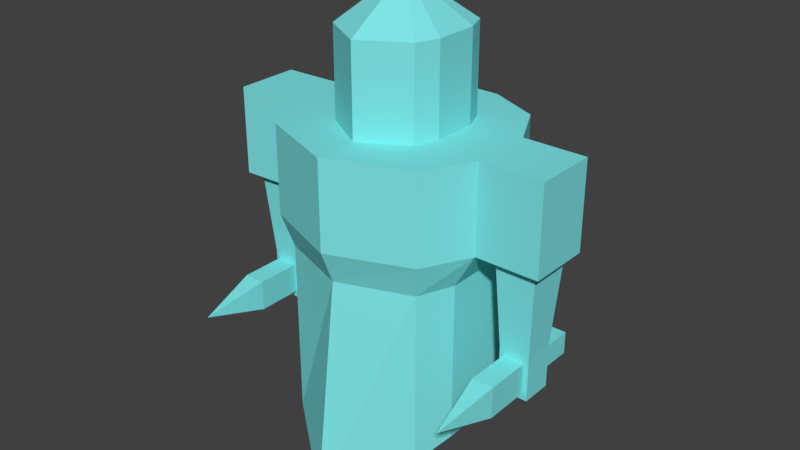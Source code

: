 # Source: Rogue.blend  (saved by Blender 2.79.0; exported with 4.5.12 LTS)
import bpy
from mathutils import Matrix  # noqa: F401  (used for matrix-valued properties, if any)

bpy.ops.wm.read_factory_settings(use_empty=True)
scene = bpy.context.scene
scene.name = 'Scene'

# ---- collections
col_collection_1 = bpy.data.collections.new('Collection 1'); scene.collection.children.link(col_collection_1)

# ---- materials (node trees are filled in below, after node groups)
mat_base = bpy.data.materials.new('base')
mat_base.alpha_threshold = 0.0
mat_base.use_transparent_shadow = False
mat_base.diffuse_color = (0.2178, 0.7908, 0.8, 1.0)
mat_base.roughness = 0.5

# ---- material node trees

# ---- world
world_world = bpy.data.worlds.new('World'); scene.world = world_world
world_world.color = (0.05088, 0.05088, 0.05088)
world_world.use_sun_shadow = False
world_world.sun_shadow_jitter_overblur = 0.0
world_world.cycles.sampling_method = 'MANUAL'

# ---- meshes
me_cube = bpy.data.meshes.new('Cube')
me_cube.from_pydata([(0.3024, -1.212, 1.247), (1.202, -0.8621, 1.247), (0.002439, 1.208, 1.247), (-0.5976, 0.9379, 1.247), (-0.5976, -0.8621, 1.247), (1.478, 0.3964, 1.247), (1.202, 0.9379, 1.247), (0.6024, 1.208, 1.247), (-0.8724, -0.3224, 1.247), (-0.8724, 0.3976, 1.247), (1.478, -0.3236, 1.247), (0.6024, 1.208, 0.2475), (1.202, 0.9379, 0.2475), (-0.5976, 0.9379, 0.2475), (0.002439, 1.208, 0.2475), (-0.8724, -0.3224, 0.2475), (-0.8724, 0.3976, 0.2475), (0.3024, -1.212, 0.2475), (-0.5976, -0.8621, 0.2475), (1.478, -0.3236, 0.2475), (1.202, -0.8621, 0.2475), (1.478, 0.3964, 0.2475), (-1.606, 0.3709, 1.247), (-1.606, -0.3491, 1.247), (-1.606, -0.3491, 0.2475), (-1.606, 0.3709, 0.2475), (2.197, -0.3308, 1.247), (2.197, 0.3892, 1.247), (2.197, -0.3308, 0.2475), (2.197, 0.3892, 0.2475), (-1.006, -0.2411, 0.2475), (-1.006, 0.2629, 0.2475), (-1.5, -0.2411, 0.2475), (-1.5, 0.2629, 0.2475), (1.646, 0.2812, 0.2475), (1.646, -0.2228, 0.2475), (2.099, 0.2812, 0.2475), (2.099, -0.2228, 0.2475), (-1.08, -0.1655, -0.7525), (-1.08, 0.1873, -0.7525), (-1.426, -0.1655, -0.7525), (-1.426, 0.1873, -0.7525), (1.703, -0.1655, -0.7525), (1.703, 0.1873, -0.7525), (2.049, -0.1655, -0.7525), (2.049, 0.1873, -0.7525), (-1.08, -0.1655, -1.253), (-1.08, 0.1873, -1.253), (-1.426, -0.1655, -1.253), (-1.426, 0.1873, -1.253), (1.703, -0.1655, -1.253), (1.703, 0.1873, -1.253), (2.049, -0.1655, -1.253), (2.049, 0.1873, -1.253), (0.3024, -0.7257, 1.247), (0.8024, -0.4257, 1.247), (0.1358, 0.7243, 1.247), (-0.1976, 0.5743, 1.247), (-0.1976, -0.4257, 1.247), (0.9024, 0.3243, 1.247), (0.8024, 0.5743, 1.247), (0.4691, 0.7243, 1.247), (-0.2976, -0.1757, 1.247), (-0.2976, 0.3243, 1.247), (0.9024, -0.1757, 1.247), (0.3024, -0.7257, 2.247), (0.8024, -0.4257, 2.247), (0.1358, 0.7243, 2.247), (-0.1976, 0.5743, 2.247), (-0.1976, -0.4257, 2.247), (0.9024, 0.3243, 2.247), (0.8024, 0.5743, 2.247), (0.4691, 0.7243, 2.247), (-0.2976, -0.1757, 2.247), (-0.2976, 0.3243, 2.247), (0.9024, -0.1757, 2.247), (0.3024, 0.04616, 2.747), (-1.34, 0.1873, -0.8765), (-1.166, 0.1873, -0.8765), (-1.34, 0.1873, -1.129), (-1.166, 0.1873, -1.129), (-1.34, 0.5473, -0.8765), (-1.166, 0.5473, -0.8765), (-1.34, 0.5473, -1.129), (-1.166, 0.5473, -1.129), (-1.132, -0.1655, -0.8275), (-1.374, -0.1655, -0.8275), (-1.132, -0.1655, -1.178), (-1.374, -0.1655, -1.178), (-1.132, -0.2735, -0.8275), (-1.374, -0.2735, -0.8275), (-1.132, -0.2735, -1.178), (-1.374, -0.2735, -1.178), (1.112, 0.8561, -0.1275), (0.03244, 1.099, -0.1275), (-0.6696, 0.4511, -0.1275), (-0.5076, -0.7639, -0.1275), (1.112, -0.7639, -0.1275), (1.274, 0.4511, -0.1275), (0.5724, 1.099, -0.1275), (-0.5076, 0.8561, -0.1275), (-0.6696, -0.3589, -0.1275), (0.3024, -1.06, -0.1275), (1.274, -0.3589, -0.1275), (1.112, 0.8561, -2.134), (0.03244, 1.356, -2.579), (-0.6696, 0.4511, -1.955), (-0.5076, -0.7639, -2.134), (1.112, -0.7639, -2.134), (1.274, 0.4511, -1.955), (0.5724, 1.356, -2.579), (-0.5076, 0.8561, -2.134), (-0.6696, -0.3589, -1.955), (0.3024, -1.373, -2.579), (1.274, -0.3589, -1.955), (-1.132, -0.69, -1.178), (-1.374, -0.69, -0.8275), (-1.132, -0.69, -0.8275), (-1.34, 0.6494, -0.8765), (-1.166, 0.6494, -0.8765), (-1.34, 0.6494, -1.129), (-1.166, 0.6494, -1.129), (-1.253, -1.396, -1.003), (-1.374, -0.69, -1.178), (1.963, 0.1873, -0.8765), (1.789, 0.1873, -0.8765), (1.963, 0.1873, -1.129), (1.789, 0.1873, -1.129), (1.963, 0.5473, -0.8765), (1.789, 0.5473, -0.8765), (1.963, 0.5473, -1.129), (1.789, 0.5473, -1.129), (1.755, -0.1655, -0.8275), (1.997, -0.1655, -0.8275), (1.755, -0.1655, -1.178), (1.997, -0.1655, -1.178), (1.755, -0.2735, -0.8275), (1.997, -0.2735, -0.8275), (1.755, -0.2735, -1.178), (1.997, -0.2735, -1.178), (1.755, -0.69, -1.178), (1.997, -0.69, -0.8275), (1.755, -0.69, -0.8275), (1.963, 0.6494, -0.8765), (1.789, 0.6494, -0.8765), (1.963, 0.6494, -1.129), (1.789, 0.6494, -1.129), (1.876, -1.396, -1.003), (1.997, -0.69, -1.178)], [], [(1, 10, 64, 55), (12, 11, 7, 6), (14, 13, 3, 2), (8, 9, 22, 23), (11, 14, 2, 7), (18, 17, 0, 4), (20, 19, 10, 1), (15, 18, 4, 8), (21, 12, 6, 5), (5, 10, 26, 27), (17, 20, 1, 0), (13, 16, 9, 3), (100, 95, 16, 13), (102, 97, 20, 17), (103, 98, 21, 19), (98, 93, 12, 21), (101, 96, 18, 15), (97, 103, 19, 20), (96, 102, 17, 18), (99, 94, 14, 11), (95, 101, 15, 16), (94, 100, 13, 14), (93, 99, 11, 12), (25, 24, 23, 22), (24, 25, 33, 32), (15, 8, 23, 24), (9, 16, 25, 22), (28, 29, 27, 26), (21, 5, 27, 29), (10, 19, 28, 26), (21, 29, 36, 34), (33, 31, 39, 41), (16, 15, 30, 31), (15, 24, 32, 30), (25, 16, 31, 33), (43, 125, 127, 51), (28, 19, 35, 37), (19, 21, 34, 35), (29, 28, 37, 36), (38, 40, 86, 85), (32, 33, 41, 40), (30, 32, 40, 38), (31, 30, 38, 39), (53, 126, 124, 45), (51, 53, 52, 50), (42, 132, 133, 44), (43, 51, 50, 42), (47, 46, 48, 49), (39, 38, 46, 47), (39, 47, 80, 78), (40, 41, 49, 48), (51, 127, 126, 53), (131, 146, 145, 130), (45, 124, 125, 43), (44, 52, 53, 45), (59, 60, 71, 70), (8, 4, 58, 62), (5, 6, 60, 59), (10, 5, 59, 64), (0, 1, 55, 54), (3, 9, 63, 57), (6, 7, 61, 60), (2, 3, 57, 56), (9, 8, 62, 63), (7, 2, 56, 61), (4, 0, 54, 58), (64, 59, 70, 75), (54, 55, 66, 65), (57, 63, 74, 68), (60, 61, 72, 71), (56, 57, 68, 67), (63, 62, 73, 74), (61, 56, 67, 72), (58, 54, 65, 69), (55, 64, 75, 66), (62, 58, 69, 73), (73, 69, 76), (69, 65, 76), (65, 66, 76), (66, 75, 76), (75, 70, 76), (70, 71, 76), (71, 72, 76), (72, 67, 76), (67, 68, 76), (68, 74, 76), (74, 73, 76), (41, 39, 78, 77), (49, 41, 77, 79), (47, 49, 79, 80), (84, 83, 120, 121), (79, 77, 81, 83), (80, 79, 83, 84), (78, 80, 84, 82), (85, 86, 90, 89), (40, 48, 88, 86), (48, 46, 87, 88), (46, 38, 85, 87), (77, 78, 82, 81), (88, 87, 91, 92), (85, 89, 91, 87), (88, 92, 90, 86), (101, 95, 106, 112), (97, 102, 113, 108), (96, 101, 112, 107), (94, 99, 110, 105), (95, 100, 111, 106), (99, 93, 104, 110), (93, 98, 109, 104), (102, 96, 107, 113), (100, 94, 105, 111), (98, 103, 114, 109), (103, 97, 108, 114), (92, 91, 115, 123), (115, 117, 122), (91, 89, 117, 115), (89, 90, 116, 117), (118, 119, 121, 120), (82, 84, 121, 119), (81, 82, 119, 118), (83, 81, 118, 120), (117, 116, 122), (116, 123, 122), (123, 115, 122), (90, 92, 123, 116), (126, 130, 128, 124), (127, 131, 130, 126), (125, 129, 131, 127), (132, 136, 137, 133), (44, 133, 135, 52), (52, 135, 134, 50), (50, 134, 132, 42), (124, 128, 129, 125), (135, 139, 138, 134), (132, 134, 138, 136), (135, 133, 137, 139), (139, 148, 140, 138), (140, 147, 142), (138, 140, 142, 136), (136, 142, 141, 137), (143, 145, 146, 144), (129, 144, 146, 131), (128, 143, 144, 129), (130, 145, 143, 128), (142, 147, 141), (141, 147, 148), (148, 147, 140), (137, 141, 148, 139), (34, 43, 42, 35), (34, 36, 45, 43), (37, 35, 42, 44), (36, 37, 44, 45)])
_k = set([(77, 78), (77, 79), (78, 80), (79, 80), (89, 90), (89, 91), (90, 92), (91, 92), (115, 117), (115, 123), (116, 117), (116, 123), (124, 125), (124, 126), (125, 127), (126, 127), (136, 137), (136, 138), (137, 139), (138, 139), (140, 142), (140, 148), (141, 142), (141, 148)])
me_cube.attributes.new('sharp_edge', 'BOOLEAN', 'EDGE').data.foreach_set('value', [ (min(e.vertices), max(e.vertices)) in _k for e in me_cube.edges])
me_cube.materials.append(mat_base)
me_cube.use_remesh_preserve_volume = False
me_cube.use_remesh_preserve_attributes = False
me_cube.use_mirror_vertex_groups = False
me_cube.update()
arm_armature = bpy.data.armatures.new('Armature')  # bones are not reproduced

# ---- objects
ob_armature = bpy.data.objects.new('Armature', arm_armature)
ob_cube = bpy.data.objects.new('Cube', me_cube)
ob_empty = bpy.data.objects.new('Empty', None)

# ---- transforms, parenting, visibility, modifiers, constraints
ob_armature.location = (0.6494, 0.1544, -0.4426)
ob_armature.show_in_front = True
ob_armature.lineart.crease_threshold = 0.0
ob_cube.parent = ob_armature
ob_cube.matrix_parent_inverse = Matrix(((1.0, 0.0, 0.0, -0.6494), (0.0, 1.0, 0.0, -0.1544), (0.0, 0.0, 1.0, 0.4426), (0.0, 0.0, 0.0, 1.0)))
ob_cube.location = (0.3374, 0.1289, 0.1213)
ob_cube.lineart.crease_threshold = 0.0
_vg = ob_cube.vertex_groups.new(name='Bone')
for _i, _w in zip([0, 1, 2, 3, 4, 5, 6, 7, 8, 9, 10, 11, 12, 13, 14, 15, 16, 17, 18, 19, 20, 21, 22, 23, 24, 25, 26, 27, 28, 29, 30, 31, 32, 33, 34, 35, 36, 37, 38, 39, 40, 41, 42, 43, 44, 45, 46, 47, 48, 49, 50, 51, 52, 53, 54, 55, 56, 57, 58, 59, 60, 61, 62, 63, 64, 65, 66, 67, 68, 69, 70, 71, 72, 73, 74, 75, 76, 77, 78, 79, 80, 81, 82, 83, 84, 85, 86, 87, 88, 89, 90, 91, 92, 93, 94, 95, 96, 97, 98, 99, 100, 101, 102, 103, 104, 105, 106, 107, 108, 109, 110, 111, 112, 113, 114, 115, 116, 117, 118, 119, 120, 121, 122, 123, 124, 125, 126, 127, 128, 129, 130, 131, 132, 133, 134, 135, 136, 137, 138, 139, 140, 141, 142, 143, 144, 145, 146, 147, 148], [1.0, 1.0, 1.0, 1.0, 1.0, 1.0, 1.0, 1.0, 1.0, 1.0, 1.0, 1.0, 1.0, 1.0, 1.0, 1.0, 1.0, 1.0, 1.0, 1.0, 1.0, 1.0, 1.0, 1.0, 1.0, 1.0, 1.0, 1.0, 1.0, 1.0, 1.0, 1.0, 1.0, 1.0, 1.0, 1.0, 1.0, 1.0, 1.0, 1.0, 1.0, 1.0, 1.0, 1.0, 1.0, 1.0, 1.0, 1.0, 1.0, 1.0, 1.0, 1.0, 1.0, 1.0, 1.0, 1.0, 1.0, 1.0, 1.0, 1.0, 1.0, 1.0, 1.0, 1.0, 1.0, 1.0, 1.0, 1.0, 1.0, 1.0, 1.0, 1.0, 1.0, 1.0, 1.0, 1.0, 1.0, 1.0, 1.0, 1.0, 1.0, 1.0, 1.0, 1.0, 1.0, 1.0, 1.0, 1.0, 1.0, 1.0, 1.0, 1.0, 1.0, 1.0, 1.0, 1.0, 1.0, 1.0, 1.0, 1.0, 1.0, 1.0, 1.0, 1.0, 1.0, 1.0, 1.0, 1.0, 1.0, 1.0, 1.0, 1.0, 1.0, 1.0, 1.0, 1.0, 1.0, 1.0, 1.0, 1.0, 1.0, 1.0, 1.0, 1.0, 1.0, 1.0, 1.0, 1.0, 1.0, 1.0, 1.0, 1.0, 1.0, 1.0, 1.0, 1.0, 1.0, 1.0, 1.0, 1.0, 1.0, 1.0, 1.0, 1.0, 1.0, 1.0, 1.0, 1.0, 1.0]): _vg.add([_i], _w, 'REPLACE')
_m = ob_cube.modifiers.new('Armature', 'ARMATURE')
_m.object = ob_armature
ob_empty.location = (-3.515, 5.172, 0.0)
ob_empty.rotation_euler = (1.571, 0.0, 0.0)
ob_empty.scale = (15.0, 15.0, 1.0)
ob_empty.empty_display_type = 'IMAGE'
ob_empty.empty_image_offset = (0.0, 0.0)
ob_empty.color = (1.0, 1.0, 1.0, 0.75)
ob_empty.lineart.crease_threshold = 0.0

# ---- collection membership
col_collection_1.objects.link(ob_armature)
col_collection_1.objects.link(ob_cube)
col_collection_1.objects.link(ob_empty)

# ---- scene / render settings (as saved in the file)
scene.frame_start = 1; scene.frame_end = 30; scene.frame_set(60)
scene.render.engine = 'BLENDER_EEVEE_NEXT'
scene.render.resolution_percentage = 50
scene.render.dither_intensity = 0.0
scene.cycles.use_denoising = False
scene.cycles.samples = 128
scene.cycles.sampling_pattern = 'TABULATED_SOBOL'
scene.cycles.use_adaptive_sampling = False
scene.cycles.use_light_tree = False
scene.cycles.blur_glossy = 0.0
scene.cycles.sample_clamp_indirect = 0.0
scene.view_settings.view_transform = 'Standard'
bpy.context.view_layer.update()

# ---- added for rendering (the .blend has no active camera and no usable light): camera, sun
cam_auto = bpy.data.cameras.new('AutoCamera')
cam_auto.lens = 50.0
cam_auto.sensor_width = 36.0
cam_auto.clip_end = 1000.0
ob_auto_camera = bpy.data.objects.new('AutoCamera', cam_auto)
scene.collection.objects.link(ob_auto_camera)
ob_auto_camera.location = (7.20139, -7.77336, 5.4604)
ob_auto_camera.rotation_euler = (1.09748, -7.21219e-08, 0.694738)
scene.camera = ob_auto_camera
light_auto_sun = bpy.data.lights.new('AutoSun', 'SUN')
light_auto_sun.energy = 3.0
light_auto_sun.angle = 0.0523599
ob_auto_sun = bpy.data.objects.new('AutoSun', light_auto_sun)
scene.collection.objects.link(ob_auto_sun)
ob_auto_sun.rotation_euler = (0.872665, 0.174533, 0.523599)
bpy.context.view_layer.update()
